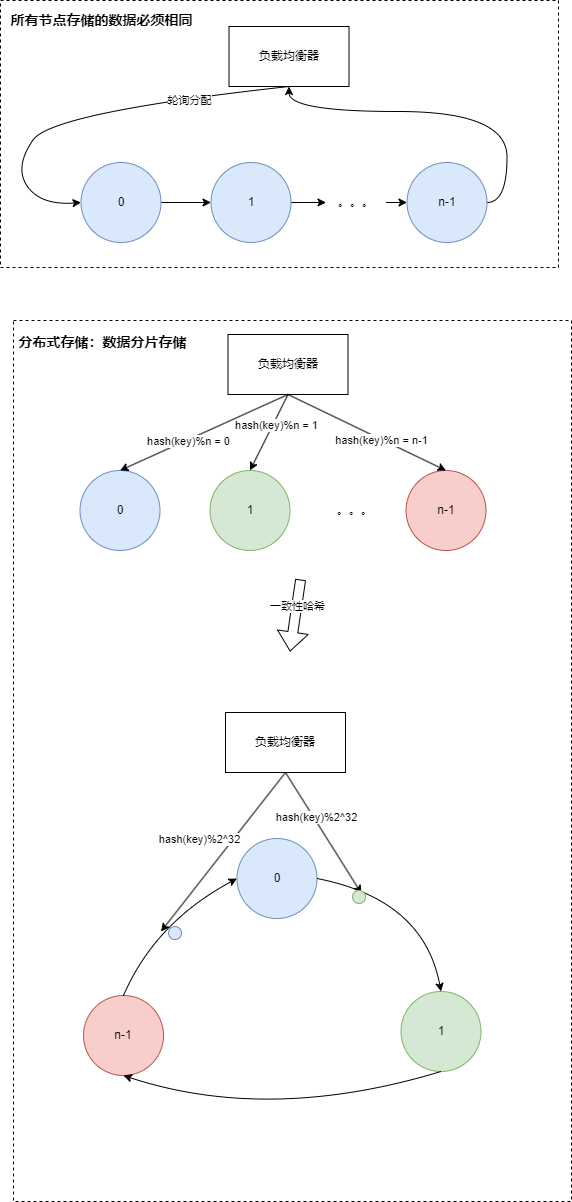

The diagram above was exported from draw.io. Its source (the exported page's mxGraphModel, read from the mxfile embedded in the PNG):
<mxGraphModel dx="1426" dy="785" grid="0" gridSize="10" guides="1" tooltips="1" connect="1" arrows="1" fold="1" page="1" pageScale="1" pageWidth="827" pageHeight="1169" background="#ffffff" math="0" shadow="0">
  <root>
    <mxCell id="0" />
    <mxCell id="1" parent="0" />
    <mxCell id="mtVeOmcj_Rjs-pCxAZq2-33" value="" style="rounded=0;whiteSpace=wrap;html=1;dashed=1;" vertex="1" parent="1">
      <mxGeometry x="146" y="126" width="558" height="267" as="geometry" />
    </mxCell>
    <mxCell id="mtVeOmcj_Rjs-pCxAZq2-32" value="" style="rounded=0;whiteSpace=wrap;html=1;dashed=1;" vertex="1" parent="1">
      <mxGeometry x="159" y="446" width="558" height="881" as="geometry" />
    </mxCell>
    <mxCell id="mtVeOmcj_Rjs-pCxAZq2-1" value="负载均衡器" style="rounded=0;whiteSpace=wrap;html=1;" vertex="1" parent="1">
      <mxGeometry x="374.5" y="152" width="120" height="60" as="geometry" />
    </mxCell>
    <mxCell id="mtVeOmcj_Rjs-pCxAZq2-7" style="edgeStyle=orthogonalEdgeStyle;rounded=0;orthogonalLoop=1;jettySize=auto;html=1;exitX=1;exitY=0.5;exitDx=0;exitDy=0;entryX=0;entryY=0.5;entryDx=0;entryDy=0;" edge="1" parent="1" source="mtVeOmcj_Rjs-pCxAZq2-2" target="mtVeOmcj_Rjs-pCxAZq2-3">
      <mxGeometry relative="1" as="geometry" />
    </mxCell>
    <mxCell id="mtVeOmcj_Rjs-pCxAZq2-2" value="0" style="ellipse;whiteSpace=wrap;html=1;aspect=fixed;fillColor=#dae8fc;strokeColor=#6c8ebf;" vertex="1" parent="1">
      <mxGeometry x="226.5" y="288" width="80" height="80" as="geometry" />
    </mxCell>
    <mxCell id="mtVeOmcj_Rjs-pCxAZq2-11" style="edgeStyle=orthogonalEdgeStyle;rounded=0;orthogonalLoop=1;jettySize=auto;html=1;exitX=1;exitY=0.5;exitDx=0;exitDy=0;" edge="1" parent="1" source="mtVeOmcj_Rjs-pCxAZq2-3" target="mtVeOmcj_Rjs-pCxAZq2-5">
      <mxGeometry relative="1" as="geometry" />
    </mxCell>
    <mxCell id="mtVeOmcj_Rjs-pCxAZq2-3" value="1" style="ellipse;whiteSpace=wrap;html=1;aspect=fixed;fillColor=#dae8fc;strokeColor=#6c8ebf;" vertex="1" parent="1">
      <mxGeometry x="356.5" y="288" width="80" height="80" as="geometry" />
    </mxCell>
    <mxCell id="mtVeOmcj_Rjs-pCxAZq2-10" style="edgeStyle=orthogonalEdgeStyle;rounded=0;orthogonalLoop=1;jettySize=auto;html=1;exitX=1;exitY=0.5;exitDx=0;exitDy=0;entryX=0.5;entryY=1;entryDx=0;entryDy=0;curved=1;" edge="1" parent="1" source="mtVeOmcj_Rjs-pCxAZq2-4" target="mtVeOmcj_Rjs-pCxAZq2-1">
      <mxGeometry relative="1" as="geometry">
        <Array as="points">
          <mxPoint x="652.5" y="328" />
          <mxPoint x="652.5" y="237" />
          <mxPoint x="434.5" y="237" />
        </Array>
      </mxGeometry>
    </mxCell>
    <mxCell id="mtVeOmcj_Rjs-pCxAZq2-4" value="n-1" style="ellipse;whiteSpace=wrap;html=1;aspect=fixed;fillColor=#dae8fc;strokeColor=#6c8ebf;" vertex="1" parent="1">
      <mxGeometry x="552.5" y="288" width="80" height="80" as="geometry" />
    </mxCell>
    <mxCell id="mtVeOmcj_Rjs-pCxAZq2-9" style="edgeStyle=orthogonalEdgeStyle;rounded=0;orthogonalLoop=1;jettySize=auto;html=1;exitX=1;exitY=0.5;exitDx=0;exitDy=0;entryX=0;entryY=0.5;entryDx=0;entryDy=0;" edge="1" parent="1" source="mtVeOmcj_Rjs-pCxAZq2-5" target="mtVeOmcj_Rjs-pCxAZq2-4">
      <mxGeometry relative="1" as="geometry" />
    </mxCell>
    <mxCell id="mtVeOmcj_Rjs-pCxAZq2-5" value="。。。" style="text;html=1;align=center;verticalAlign=middle;whiteSpace=wrap;rounded=0;" vertex="1" parent="1">
      <mxGeometry x="471.5" y="313" width="60" height="30" as="geometry" />
    </mxCell>
    <mxCell id="mtVeOmcj_Rjs-pCxAZq2-6" value="" style="endArrow=classic;html=1;rounded=0;exitX=0.5;exitY=1;exitDx=0;exitDy=0;entryX=0;entryY=0.5;entryDx=0;entryDy=0;curved=1;" edge="1" parent="1" source="mtVeOmcj_Rjs-pCxAZq2-1" target="mtVeOmcj_Rjs-pCxAZq2-2">
      <mxGeometry width="50" height="50" relative="1" as="geometry">
        <mxPoint x="416.5" y="432" as="sourcePoint" />
        <mxPoint x="466.5" y="382" as="targetPoint" />
        <Array as="points">
          <mxPoint x="197.5" y="238" />
          <mxPoint x="159.5" y="293" />
          <mxPoint x="186.5" y="331" />
        </Array>
      </mxGeometry>
    </mxCell>
    <mxCell id="mtVeOmcj_Rjs-pCxAZq2-12" value="轮询分配" style="edgeLabel;html=1;align=center;verticalAlign=middle;resizable=0;points=[];" vertex="1" connectable="0" parent="mtVeOmcj_Rjs-pCxAZq2-6">
      <mxGeometry x="-0.4856" y="2" relative="1" as="geometry">
        <mxPoint as="offset" />
      </mxGeometry>
    </mxCell>
    <mxCell id="mtVeOmcj_Rjs-pCxAZq2-13" value="负载均衡器" style="rounded=0;whiteSpace=wrap;html=1;" vertex="1" parent="1">
      <mxGeometry x="373.5" y="460" width="120" height="60" as="geometry" />
    </mxCell>
    <mxCell id="mtVeOmcj_Rjs-pCxAZq2-15" value="0" style="ellipse;whiteSpace=wrap;html=1;aspect=fixed;fillColor=#dae8fc;strokeColor=#6c8ebf;" vertex="1" parent="1">
      <mxGeometry x="225.5" y="596" width="80" height="80" as="geometry" />
    </mxCell>
    <mxCell id="mtVeOmcj_Rjs-pCxAZq2-17" value="1" style="ellipse;whiteSpace=wrap;html=1;aspect=fixed;fillColor=#d5e8d4;strokeColor=#82b366;" vertex="1" parent="1">
      <mxGeometry x="355.5" y="596" width="80" height="80" as="geometry" />
    </mxCell>
    <mxCell id="mtVeOmcj_Rjs-pCxAZq2-19" value="n-1" style="ellipse;whiteSpace=wrap;html=1;aspect=fixed;fillColor=#f8cecc;strokeColor=#b85450;" vertex="1" parent="1">
      <mxGeometry x="551.5" y="596" width="80" height="80" as="geometry" />
    </mxCell>
    <mxCell id="mtVeOmcj_Rjs-pCxAZq2-21" value="。。。" style="text;html=1;align=center;verticalAlign=middle;whiteSpace=wrap;rounded=0;" vertex="1" parent="1">
      <mxGeometry x="470.5" y="621" width="60" height="30" as="geometry" />
    </mxCell>
    <mxCell id="mtVeOmcj_Rjs-pCxAZq2-24" value="" style="endArrow=classic;html=1;rounded=0;exitX=0.5;exitY=1;exitDx=0;exitDy=0;entryX=0.5;entryY=0;entryDx=0;entryDy=0;" edge="1" parent="1" source="mtVeOmcj_Rjs-pCxAZq2-13" target="mtVeOmcj_Rjs-pCxAZq2-17">
      <mxGeometry width="50" height="50" relative="1" as="geometry">
        <mxPoint x="387" y="550" as="sourcePoint" />
        <mxPoint x="410" y="576" as="targetPoint" />
      </mxGeometry>
    </mxCell>
    <mxCell id="mtVeOmcj_Rjs-pCxAZq2-25" value="hash(key)%n = 1" style="edgeLabel;html=1;align=center;verticalAlign=middle;resizable=0;points=[];" vertex="1" connectable="0" parent="mtVeOmcj_Rjs-pCxAZq2-24">
      <mxGeometry x="-0.2158" y="3" relative="1" as="geometry">
        <mxPoint as="offset" />
      </mxGeometry>
    </mxCell>
    <mxCell id="mtVeOmcj_Rjs-pCxAZq2-27" value="" style="endArrow=classic;html=1;rounded=0;exitX=0.5;exitY=1;exitDx=0;exitDy=0;entryX=0.5;entryY=0;entryDx=0;entryDy=0;" edge="1" parent="1" source="mtVeOmcj_Rjs-pCxAZq2-13" target="mtVeOmcj_Rjs-pCxAZq2-15">
      <mxGeometry width="50" height="50" relative="1" as="geometry">
        <mxPoint x="387" y="550" as="sourcePoint" />
        <mxPoint x="437" y="500" as="targetPoint" />
      </mxGeometry>
    </mxCell>
    <mxCell id="mtVeOmcj_Rjs-pCxAZq2-28" value="hash(key)%n = 0" style="edgeLabel;html=1;align=center;verticalAlign=middle;resizable=0;points=[];" vertex="1" connectable="0" parent="mtVeOmcj_Rjs-pCxAZq2-27">
      <mxGeometry x="0.1889" y="1" relative="1" as="geometry">
        <mxPoint as="offset" />
      </mxGeometry>
    </mxCell>
    <mxCell id="mtVeOmcj_Rjs-pCxAZq2-30" value="" style="endArrow=classic;html=1;rounded=0;exitX=0.5;exitY=1;exitDx=0;exitDy=0;entryX=0.5;entryY=0;entryDx=0;entryDy=0;" edge="1" parent="1" source="mtVeOmcj_Rjs-pCxAZq2-13" target="mtVeOmcj_Rjs-pCxAZq2-19">
      <mxGeometry width="50" height="50" relative="1" as="geometry">
        <mxPoint x="444" y="530" as="sourcePoint" />
        <mxPoint x="406" y="606" as="targetPoint" />
      </mxGeometry>
    </mxCell>
    <mxCell id="mtVeOmcj_Rjs-pCxAZq2-31" value="hash(key)%n = n-1" style="edgeLabel;html=1;align=center;verticalAlign=middle;resizable=0;points=[];" vertex="1" connectable="0" parent="mtVeOmcj_Rjs-pCxAZq2-30">
      <mxGeometry x="-0.2158" y="3" relative="1" as="geometry">
        <mxPoint x="30" y="18" as="offset" />
      </mxGeometry>
    </mxCell>
    <mxCell id="mtVeOmcj_Rjs-pCxAZq2-34" value="所有节点存储的数据必须相同" style="text;html=1;align=center;verticalAlign=middle;whiteSpace=wrap;rounded=0;fontStyle=1;fontSize=14;" vertex="1" parent="1">
      <mxGeometry x="150.5" y="131" width="193" height="30" as="geometry" />
    </mxCell>
    <mxCell id="mtVeOmcj_Rjs-pCxAZq2-35" value="分布式存储：数据分片存储" style="text;html=1;align=center;verticalAlign=middle;whiteSpace=wrap;rounded=0;fontStyle=1;fontSize=14;" vertex="1" parent="1">
      <mxGeometry x="152" y="453" width="193" height="30" as="geometry" />
    </mxCell>
    <mxCell id="mtVeOmcj_Rjs-pCxAZq2-38" value="0" style="ellipse;whiteSpace=wrap;html=1;aspect=fixed;fillColor=#dae8fc;strokeColor=#6c8ebf;" vertex="1" parent="1">
      <mxGeometry x="382.5" y="964" width="80" height="80" as="geometry" />
    </mxCell>
    <mxCell id="mtVeOmcj_Rjs-pCxAZq2-39" value="1" style="ellipse;whiteSpace=wrap;html=1;aspect=fixed;fillColor=#d5e8d4;strokeColor=#82b366;" vertex="1" parent="1">
      <mxGeometry x="546.5" y="1117" width="80" height="80" as="geometry" />
    </mxCell>
    <mxCell id="mtVeOmcj_Rjs-pCxAZq2-40" value="n-1" style="ellipse;whiteSpace=wrap;html=1;aspect=fixed;fillColor=#f8cecc;strokeColor=#b85450;" vertex="1" parent="1">
      <mxGeometry x="229" y="1121" width="80" height="80" as="geometry" />
    </mxCell>
    <mxCell id="mtVeOmcj_Rjs-pCxAZq2-41" value="" style="endArrow=classic;html=1;rounded=0;exitX=1;exitY=0.5;exitDx=0;exitDy=0;entryX=0.5;entryY=0;entryDx=0;entryDy=0;curved=1;" edge="1" parent="1" source="mtVeOmcj_Rjs-pCxAZq2-38" target="mtVeOmcj_Rjs-pCxAZq2-39">
      <mxGeometry width="50" height="50" relative="1" as="geometry">
        <mxPoint x="389.5" y="1181" as="sourcePoint" />
        <mxPoint x="439.5" y="1131" as="targetPoint" />
        <Array as="points">
          <mxPoint x="569.5" y="1025" />
        </Array>
      </mxGeometry>
    </mxCell>
    <mxCell id="mtVeOmcj_Rjs-pCxAZq2-43" value="" style="endArrow=classic;html=1;rounded=0;exitX=0.5;exitY=1;exitDx=0;exitDy=0;entryX=0.5;entryY=1;entryDx=0;entryDy=0;curved=1;" edge="1" parent="1" source="mtVeOmcj_Rjs-pCxAZq2-39" target="mtVeOmcj_Rjs-pCxAZq2-40">
      <mxGeometry width="50" height="50" relative="1" as="geometry">
        <mxPoint x="389.5" y="1181" as="sourcePoint" />
        <mxPoint x="439.5" y="1131" as="targetPoint" />
        <Array as="points">
          <mxPoint x="414.5" y="1249" />
        </Array>
      </mxGeometry>
    </mxCell>
    <mxCell id="mtVeOmcj_Rjs-pCxAZq2-44" value="" style="endArrow=classic;html=1;rounded=0;exitX=0.5;exitY=0;exitDx=0;exitDy=0;entryX=0;entryY=0.5;entryDx=0;entryDy=0;curved=1;" edge="1" parent="1" source="mtVeOmcj_Rjs-pCxAZq2-40" target="mtVeOmcj_Rjs-pCxAZq2-38">
      <mxGeometry width="50" height="50" relative="1" as="geometry">
        <mxPoint x="389.5" y="1181" as="sourcePoint" />
        <mxPoint x="439.5" y="1131" as="targetPoint" />
        <Array as="points">
          <mxPoint x="300.5" y="1048" />
        </Array>
      </mxGeometry>
    </mxCell>
    <mxCell id="mtVeOmcj_Rjs-pCxAZq2-45" value="" style="shape=flexArrow;endArrow=classic;html=1;rounded=0;" edge="1" parent="1">
      <mxGeometry width="50" height="50" relative="1" as="geometry">
        <mxPoint x="446.13" y="705" as="sourcePoint" />
        <mxPoint x="435.50475728155345" y="777" as="targetPoint" />
      </mxGeometry>
    </mxCell>
    <mxCell id="mtVeOmcj_Rjs-pCxAZq2-46" value="一致性哈希" style="edgeLabel;html=1;align=center;verticalAlign=middle;resizable=0;points=[];" vertex="1" connectable="0" parent="mtVeOmcj_Rjs-pCxAZq2-45">
      <mxGeometry x="-0.2494" relative="1" as="geometry">
        <mxPoint as="offset" />
      </mxGeometry>
    </mxCell>
    <mxCell id="mtVeOmcj_Rjs-pCxAZq2-47" value="负载均衡器" style="rounded=0;whiteSpace=wrap;html=1;" vertex="1" parent="1">
      <mxGeometry x="371" y="838" width="120" height="60" as="geometry" />
    </mxCell>
    <mxCell id="mtVeOmcj_Rjs-pCxAZq2-48" value="" style="endArrow=classic;html=1;rounded=0;exitX=0.5;exitY=1;exitDx=0;exitDy=0;" edge="1" parent="1" source="mtVeOmcj_Rjs-pCxAZq2-47">
      <mxGeometry width="50" height="50" relative="1" as="geometry">
        <mxPoint x="387" y="928" as="sourcePoint" />
        <mxPoint x="507" y="1019" as="targetPoint" />
      </mxGeometry>
    </mxCell>
    <mxCell id="mtVeOmcj_Rjs-pCxAZq2-49" value="hash(key)%2^32" style="edgeLabel;html=1;align=center;verticalAlign=middle;resizable=0;points=[];" vertex="1" connectable="0" parent="mtVeOmcj_Rjs-pCxAZq2-48">
      <mxGeometry x="-0.2443" y="2" relative="1" as="geometry">
        <mxPoint as="offset" />
      </mxGeometry>
    </mxCell>
    <mxCell id="mtVeOmcj_Rjs-pCxAZq2-50" value="" style="ellipse;whiteSpace=wrap;html=1;aspect=fixed;fillColor=#d5e8d4;strokeColor=#82b366;" vertex="1" parent="1">
      <mxGeometry x="498" y="1016" width="13" height="13" as="geometry" />
    </mxCell>
    <mxCell id="mtVeOmcj_Rjs-pCxAZq2-54" value="" style="endArrow=classic;html=1;rounded=0;exitX=0.5;exitY=1;exitDx=0;exitDy=0;" edge="1" parent="1" source="mtVeOmcj_Rjs-pCxAZq2-47">
      <mxGeometry width="50" height="50" relative="1" as="geometry">
        <mxPoint x="421.5" y="908" as="sourcePoint" />
        <mxPoint x="306.5" y="1057" as="targetPoint" />
      </mxGeometry>
    </mxCell>
    <mxCell id="mtVeOmcj_Rjs-pCxAZq2-55" value="hash(key)%2^32" style="edgeLabel;html=1;align=center;verticalAlign=middle;resizable=0;points=[];" vertex="1" connectable="0" parent="mtVeOmcj_Rjs-pCxAZq2-54">
      <mxGeometry x="-0.2443" y="2" relative="1" as="geometry">
        <mxPoint x="-41" y="5" as="offset" />
      </mxGeometry>
    </mxCell>
    <mxCell id="mtVeOmcj_Rjs-pCxAZq2-56" value="" style="ellipse;whiteSpace=wrap;html=1;aspect=fixed;fillColor=#dae8fc;strokeColor=#6c8ebf;" vertex="1" parent="1">
      <mxGeometry x="314" y="1052" width="13" height="13" as="geometry" />
    </mxCell>
  </root>
</mxGraphModel>